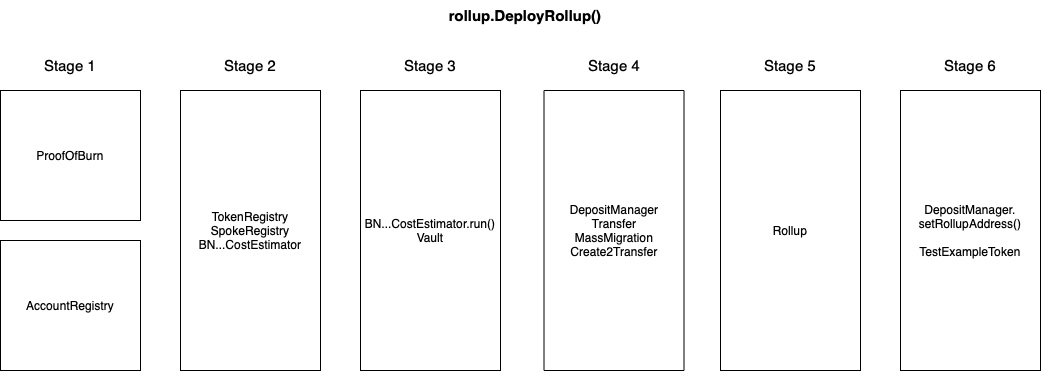

The diagram above was exported from draw.io. Its source (the exported page's mxGraphModel, read from the mxfile embedded in the PNG):
<mxGraphModel dx="2225" dy="2321" grid="1" gridSize="10" guides="1" tooltips="1" connect="1" arrows="1" fold="1" page="1" pageScale="1" pageWidth="827" pageHeight="1169" math="0" shadow="0">
  <root>
    <mxCell id="0" />
    <mxCell id="1" parent="0" />
    <mxCell id="5HHteFRzDv-OPW4PPq8F-1" value="Rollup&lt;br&gt;" style="rounded=0;whiteSpace=wrap;html=1;" vertex="1" parent="1">
      <mxGeometry x="520" y="80" width="140" height="280" as="geometry" />
    </mxCell>
    <mxCell id="5HHteFRzDv-OPW4PPq8F-2" value="DepositManager&lt;br&gt;Transfer&lt;br&gt;MassMigration&lt;br&gt;Create2Transfer" style="rounded=0;whiteSpace=wrap;html=1;" vertex="1" parent="1">
      <mxGeometry x="343.5" y="80" width="140" height="280" as="geometry" />
    </mxCell>
    <mxCell id="5HHteFRzDv-OPW4PPq8F-3" value="BN...CostEstimator.run()&lt;br&gt;Vault" style="rounded=0;whiteSpace=wrap;html=1;" vertex="1" parent="1">
      <mxGeometry x="160" y="80" width="140" height="280" as="geometry" />
    </mxCell>
    <mxCell id="5HHteFRzDv-OPW4PPq8F-4" value="&lt;div&gt;&lt;/div&gt;TokenRegistry&lt;br&gt;SpokeRegistry&lt;br&gt;BN...CostEstimator" style="rounded=0;whiteSpace=wrap;html=1;" vertex="1" parent="1">
      <mxGeometry x="-20" y="80" width="140" height="280" as="geometry" />
    </mxCell>
    <mxCell id="5HHteFRzDv-OPW4PPq8F-5" value="&lt;div&gt;ProofOfBurn&lt;/div&gt;" style="rounded=0;whiteSpace=wrap;html=1;" vertex="1" parent="1">
      <mxGeometry x="-200" y="80" width="140" height="130" as="geometry" />
    </mxCell>
    <mxCell id="5HHteFRzDv-OPW4PPq8F-6" value="&lt;div&gt;AccountRegistry&lt;br&gt;&lt;/div&gt;&lt;div&gt;&lt;/div&gt;" style="rounded=0;whiteSpace=wrap;html=1;" vertex="1" parent="1">
      <mxGeometry x="-200" y="230" width="140" height="130" as="geometry" />
    </mxCell>
    <mxCell id="5HHteFRzDv-OPW4PPq8F-7" value="DepositManager.&lt;br&gt;setRollupAddress()&lt;br&gt;&lt;br&gt;TestExampleToken" style="rounded=0;whiteSpace=wrap;html=1;" vertex="1" parent="1">
      <mxGeometry x="700" y="80" width="140" height="280" as="geometry" />
    </mxCell>
    <mxCell id="5HHteFRzDv-OPW4PPq8F-8" value="&lt;font style=&quot;font-size: 15px&quot;&gt;Stage 1&lt;/font&gt;" style="text;html=1;strokeColor=none;fillColor=none;align=center;verticalAlign=middle;whiteSpace=wrap;rounded=0;" vertex="1" parent="1">
      <mxGeometry x="-160" y="40" width="60" height="30" as="geometry" />
    </mxCell>
    <mxCell id="5HHteFRzDv-OPW4PPq8F-9" value="&lt;font style=&quot;font-size: 15px&quot;&gt;Stage 2&lt;/font&gt;" style="text;html=1;strokeColor=none;fillColor=none;align=center;verticalAlign=middle;whiteSpace=wrap;rounded=0;" vertex="1" parent="1">
      <mxGeometry x="20" y="40" width="60" height="30" as="geometry" />
    </mxCell>
    <mxCell id="5HHteFRzDv-OPW4PPq8F-11" value="&lt;font style=&quot;font-size: 15px&quot;&gt;Stage 4&lt;/font&gt;" style="text;html=1;strokeColor=none;fillColor=none;align=center;verticalAlign=middle;whiteSpace=wrap;rounded=0;" vertex="1" parent="1">
      <mxGeometry x="384" y="40" width="60" height="30" as="geometry" />
    </mxCell>
    <mxCell id="5HHteFRzDv-OPW4PPq8F-12" value="&lt;font style=&quot;font-size: 15px&quot;&gt;Stage 3&lt;/font&gt;" style="text;html=1;strokeColor=none;fillColor=none;align=center;verticalAlign=middle;whiteSpace=wrap;rounded=0;" vertex="1" parent="1">
      <mxGeometry x="200" y="40" width="60" height="30" as="geometry" />
    </mxCell>
    <mxCell id="5HHteFRzDv-OPW4PPq8F-14" value="&lt;font style=&quot;font-size: 15px&quot;&gt;Stage 6&lt;/font&gt;" style="text;html=1;strokeColor=none;fillColor=none;align=center;verticalAlign=middle;whiteSpace=wrap;rounded=0;" vertex="1" parent="1">
      <mxGeometry x="740" y="40" width="60" height="30" as="geometry" />
    </mxCell>
    <mxCell id="5HHteFRzDv-OPW4PPq8F-15" value="&lt;font style=&quot;font-size: 15px&quot;&gt;Stage 5&lt;/font&gt;" style="text;html=1;strokeColor=none;fillColor=none;align=center;verticalAlign=middle;whiteSpace=wrap;rounded=0;" vertex="1" parent="1">
      <mxGeometry x="560" y="40" width="60" height="30" as="geometry" />
    </mxCell>
    <mxCell id="5HHteFRzDv-OPW4PPq8F-16" value="&lt;div&gt;rollup.DeployRollup()&lt;/div&gt;" style="text;html=1;strokeColor=none;fillColor=none;align=center;verticalAlign=middle;whiteSpace=wrap;rounded=0;fontSize=15;fontStyle=1" vertex="1" parent="1">
      <mxGeometry x="220" y="-10" width="210" height="30" as="geometry" />
    </mxCell>
  </root>
</mxGraphModel>